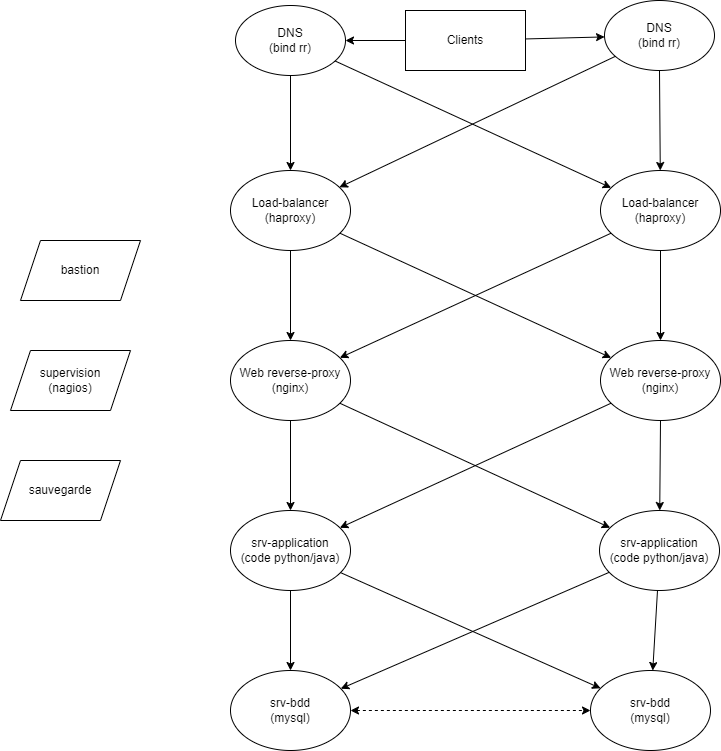

The diagram above was exported from draw.io. Its source (the exported page's mxGraphModel, read from the mxfile embedded in the PNG):
<mxGraphModel dx="1050" dy="557" grid="1" gridSize="10" guides="1" tooltips="1" connect="1" arrows="1" fold="1" page="1" pageScale="1" pageWidth="850" pageHeight="1100" math="0" shadow="0">
  <root>
    <mxCell id="0" />
    <mxCell id="1" parent="0" />
    <mxCell id="jEa55PPdiWMslZc-wKtv-1" value="&lt;div&gt;Load-balancer&lt;/div&gt;&lt;div&gt;(haproxy)&lt;br&gt;&lt;/div&gt;" style="ellipse;whiteSpace=wrap;html=1;" parent="1" vertex="1">
      <mxGeometry x="280" y="200" width="120" height="80" as="geometry" />
    </mxCell>
    <mxCell id="jEa55PPdiWMslZc-wKtv-2" value="Clients" style="rounded=0;whiteSpace=wrap;html=1;" parent="1" vertex="1">
      <mxGeometry x="455" y="40" width="120" height="60" as="geometry" />
    </mxCell>
    <mxCell id="jEa55PPdiWMslZc-wKtv-3" value="&lt;div&gt;Load-balancer&lt;/div&gt;&lt;div&gt;(haproxy)&lt;br&gt;&lt;/div&gt;" style="ellipse;whiteSpace=wrap;html=1;" parent="1" vertex="1">
      <mxGeometry x="650" y="200" width="120" height="80" as="geometry" />
    </mxCell>
    <mxCell id="jEa55PPdiWMslZc-wKtv-4" value="&lt;div&gt;Web reverse-proxy&lt;/div&gt;&lt;div&gt;(nginx)&lt;br&gt;&lt;/div&gt;" style="ellipse;whiteSpace=wrap;html=1;" parent="1" vertex="1">
      <mxGeometry x="280" y="370" width="120" height="80" as="geometry" />
    </mxCell>
    <mxCell id="jEa55PPdiWMslZc-wKtv-5" value="&lt;div&gt;Web reverse-proxy&lt;/div&gt;&lt;div&gt;(nginx)&lt;br&gt;&lt;/div&gt;" style="ellipse;whiteSpace=wrap;html=1;" parent="1" vertex="1">
      <mxGeometry x="650" y="370" width="120" height="80" as="geometry" />
    </mxCell>
    <mxCell id="jEa55PPdiWMslZc-wKtv-6" value="" style="endArrow=classic;html=1;rounded=0;" parent="1" source="jEa55PPdiWMslZc-wKtv-1" target="jEa55PPdiWMslZc-wKtv-5" edge="1">
      <mxGeometry width="50" height="50" relative="1" as="geometry">
        <mxPoint x="490" y="510" as="sourcePoint" />
        <mxPoint x="540" y="460" as="targetPoint" />
      </mxGeometry>
    </mxCell>
    <mxCell id="jEa55PPdiWMslZc-wKtv-7" value="" style="endArrow=classic;html=1;rounded=0;" parent="1" source="jEa55PPdiWMslZc-wKtv-1" target="jEa55PPdiWMslZc-wKtv-4" edge="1">
      <mxGeometry width="50" height="50" relative="1" as="geometry">
        <mxPoint x="490" y="510" as="sourcePoint" />
        <mxPoint x="540" y="460" as="targetPoint" />
      </mxGeometry>
    </mxCell>
    <mxCell id="jEa55PPdiWMslZc-wKtv-8" value="" style="endArrow=classic;html=1;rounded=0;" parent="1" source="jEa55PPdiWMslZc-wKtv-3" target="jEa55PPdiWMslZc-wKtv-4" edge="1">
      <mxGeometry width="50" height="50" relative="1" as="geometry">
        <mxPoint x="490" y="510" as="sourcePoint" />
        <mxPoint x="540" y="460" as="targetPoint" />
      </mxGeometry>
    </mxCell>
    <mxCell id="jEa55PPdiWMslZc-wKtv-9" value="" style="endArrow=classic;html=1;rounded=0;" parent="1" source="jEa55PPdiWMslZc-wKtv-3" target="jEa55PPdiWMslZc-wKtv-5" edge="1">
      <mxGeometry width="50" height="50" relative="1" as="geometry">
        <mxPoint x="490" y="510" as="sourcePoint" />
        <mxPoint x="540" y="460" as="targetPoint" />
      </mxGeometry>
    </mxCell>
    <mxCell id="jEa55PPdiWMslZc-wKtv-10" value="&lt;div&gt;srv-application&lt;/div&gt;&lt;div&gt;(code python/java)&lt;br&gt;&lt;/div&gt;" style="ellipse;whiteSpace=wrap;html=1;" parent="1" vertex="1">
      <mxGeometry x="280" y="540" width="120" height="80" as="geometry" />
    </mxCell>
    <mxCell id="jEa55PPdiWMslZc-wKtv-11" value="&lt;div&gt;srv-application&lt;/div&gt;&lt;div&gt;(code python/java)&lt;br&gt;&lt;/div&gt;" style="ellipse;whiteSpace=wrap;html=1;" parent="1" vertex="1">
      <mxGeometry x="649" y="540" width="120" height="80" as="geometry" />
    </mxCell>
    <mxCell id="jEa55PPdiWMslZc-wKtv-12" value="" style="endArrow=classic;html=1;rounded=0;" parent="1" source="jEa55PPdiWMslZc-wKtv-4" target="jEa55PPdiWMslZc-wKtv-11" edge="1">
      <mxGeometry width="50" height="50" relative="1" as="geometry">
        <mxPoint x="490" y="510" as="sourcePoint" />
        <mxPoint x="540" y="460" as="targetPoint" />
      </mxGeometry>
    </mxCell>
    <mxCell id="jEa55PPdiWMslZc-wKtv-13" value="" style="endArrow=classic;html=1;rounded=0;" parent="1" source="jEa55PPdiWMslZc-wKtv-4" target="jEa55PPdiWMslZc-wKtv-10" edge="1">
      <mxGeometry width="50" height="50" relative="1" as="geometry">
        <mxPoint x="490" y="510" as="sourcePoint" />
        <mxPoint x="540" y="460" as="targetPoint" />
      </mxGeometry>
    </mxCell>
    <mxCell id="jEa55PPdiWMslZc-wKtv-14" value="" style="endArrow=classic;html=1;rounded=0;" parent="1" source="jEa55PPdiWMslZc-wKtv-5" target="jEa55PPdiWMslZc-wKtv-11" edge="1">
      <mxGeometry width="50" height="50" relative="1" as="geometry">
        <mxPoint x="490" y="510" as="sourcePoint" />
        <mxPoint x="540" y="460" as="targetPoint" />
      </mxGeometry>
    </mxCell>
    <mxCell id="jEa55PPdiWMslZc-wKtv-15" value="" style="endArrow=classic;html=1;rounded=0;" parent="1" source="jEa55PPdiWMslZc-wKtv-5" target="jEa55PPdiWMslZc-wKtv-10" edge="1">
      <mxGeometry width="50" height="50" relative="1" as="geometry">
        <mxPoint x="490" y="510" as="sourcePoint" />
        <mxPoint x="540" y="460" as="targetPoint" />
      </mxGeometry>
    </mxCell>
    <mxCell id="jEa55PPdiWMslZc-wKtv-16" value="&lt;div&gt;srv-bdd&lt;/div&gt;&lt;div&gt;(mysql)&lt;br&gt;&lt;/div&gt;" style="ellipse;whiteSpace=wrap;html=1;" parent="1" vertex="1">
      <mxGeometry x="280" y="700" width="120" height="80" as="geometry" />
    </mxCell>
    <mxCell id="jEa55PPdiWMslZc-wKtv-17" value="&lt;div&gt;srv-bdd&lt;/div&gt;&lt;div&gt;(mysql)&lt;br&gt;&lt;/div&gt;" style="ellipse;whiteSpace=wrap;html=1;" parent="1" vertex="1">
      <mxGeometry x="640" y="700" width="120" height="80" as="geometry" />
    </mxCell>
    <mxCell id="jEa55PPdiWMslZc-wKtv-18" value="" style="endArrow=classic;html=1;rounded=0;" parent="1" source="jEa55PPdiWMslZc-wKtv-10" target="jEa55PPdiWMslZc-wKtv-16" edge="1">
      <mxGeometry width="50" height="50" relative="1" as="geometry">
        <mxPoint x="490" y="510" as="sourcePoint" />
        <mxPoint x="540" y="460" as="targetPoint" />
      </mxGeometry>
    </mxCell>
    <mxCell id="jEa55PPdiWMslZc-wKtv-19" value="" style="endArrow=classic;html=1;rounded=0;" parent="1" source="jEa55PPdiWMslZc-wKtv-10" target="jEa55PPdiWMslZc-wKtv-17" edge="1">
      <mxGeometry width="50" height="50" relative="1" as="geometry">
        <mxPoint x="490" y="510" as="sourcePoint" />
        <mxPoint x="540" y="460" as="targetPoint" />
      </mxGeometry>
    </mxCell>
    <mxCell id="jEa55PPdiWMslZc-wKtv-20" value="" style="endArrow=classic;html=1;rounded=0;" parent="1" source="jEa55PPdiWMslZc-wKtv-11" target="jEa55PPdiWMslZc-wKtv-16" edge="1">
      <mxGeometry width="50" height="50" relative="1" as="geometry">
        <mxPoint x="490" y="510" as="sourcePoint" />
        <mxPoint x="540" y="460" as="targetPoint" />
      </mxGeometry>
    </mxCell>
    <mxCell id="jEa55PPdiWMslZc-wKtv-21" value="" style="endArrow=classic;html=1;rounded=0;" parent="1" source="jEa55PPdiWMslZc-wKtv-11" target="jEa55PPdiWMslZc-wKtv-17" edge="1">
      <mxGeometry width="50" height="50" relative="1" as="geometry">
        <mxPoint x="490" y="510" as="sourcePoint" />
        <mxPoint x="540" y="460" as="targetPoint" />
      </mxGeometry>
    </mxCell>
    <mxCell id="jEa55PPdiWMslZc-wKtv-23" value="" style="endArrow=classic;startArrow=classic;html=1;rounded=0;dashed=1;" parent="1" source="jEa55PPdiWMslZc-wKtv-16" target="jEa55PPdiWMslZc-wKtv-17" edge="1">
      <mxGeometry width="50" height="50" relative="1" as="geometry">
        <mxPoint x="490" y="510" as="sourcePoint" />
        <mxPoint x="540" y="460" as="targetPoint" />
      </mxGeometry>
    </mxCell>
    <mxCell id="jEa55PPdiWMslZc-wKtv-26" value="&lt;div&gt;DNS&lt;/div&gt;&lt;div&gt;(bind rr)&lt;br&gt;&lt;/div&gt;" style="ellipse;whiteSpace=wrap;html=1;" parent="1" vertex="1">
      <mxGeometry x="285" y="35" width="110" height="70" as="geometry" />
    </mxCell>
    <mxCell id="jEa55PPdiWMslZc-wKtv-27" value="" style="endArrow=classic;html=1;rounded=0;" parent="1" source="jEa55PPdiWMslZc-wKtv-2" target="jEa55PPdiWMslZc-wKtv-26" edge="1">
      <mxGeometry width="50" height="50" relative="1" as="geometry">
        <mxPoint x="485" y="460" as="sourcePoint" />
        <mxPoint x="535" y="410" as="targetPoint" />
      </mxGeometry>
    </mxCell>
    <mxCell id="jEa55PPdiWMslZc-wKtv-28" value="&lt;div&gt;DNS&lt;/div&gt;&lt;div&gt;(bind rr)&lt;br&gt;&lt;/div&gt;" style="ellipse;whiteSpace=wrap;html=1;" parent="1" vertex="1">
      <mxGeometry x="654" y="30" width="110" height="70" as="geometry" />
    </mxCell>
    <mxCell id="jEa55PPdiWMslZc-wKtv-29" value="" style="endArrow=classic;html=1;rounded=0;" parent="1" source="jEa55PPdiWMslZc-wKtv-26" target="jEa55PPdiWMslZc-wKtv-1" edge="1">
      <mxGeometry width="50" height="50" relative="1" as="geometry">
        <mxPoint x="485" y="460" as="sourcePoint" />
        <mxPoint x="535" y="410" as="targetPoint" />
      </mxGeometry>
    </mxCell>
    <mxCell id="jEa55PPdiWMslZc-wKtv-30" value="" style="endArrow=classic;html=1;rounded=0;" parent="1" source="jEa55PPdiWMslZc-wKtv-26" target="jEa55PPdiWMslZc-wKtv-3" edge="1">
      <mxGeometry width="50" height="50" relative="1" as="geometry">
        <mxPoint x="485" y="460" as="sourcePoint" />
        <mxPoint x="535" y="410" as="targetPoint" />
      </mxGeometry>
    </mxCell>
    <mxCell id="jEa55PPdiWMslZc-wKtv-31" value="" style="endArrow=classic;html=1;rounded=0;" parent="1" source="jEa55PPdiWMslZc-wKtv-28" target="jEa55PPdiWMslZc-wKtv-1" edge="1">
      <mxGeometry width="50" height="50" relative="1" as="geometry">
        <mxPoint x="485" y="460" as="sourcePoint" />
        <mxPoint x="535" y="410" as="targetPoint" />
      </mxGeometry>
    </mxCell>
    <mxCell id="jEa55PPdiWMslZc-wKtv-32" value="" style="endArrow=classic;html=1;rounded=0;" parent="1" source="jEa55PPdiWMslZc-wKtv-28" target="jEa55PPdiWMslZc-wKtv-3" edge="1">
      <mxGeometry width="50" height="50" relative="1" as="geometry">
        <mxPoint x="485" y="450" as="sourcePoint" />
        <mxPoint x="535" y="400" as="targetPoint" />
      </mxGeometry>
    </mxCell>
    <mxCell id="jEa55PPdiWMslZc-wKtv-33" value="" style="endArrow=classic;html=1;rounded=0;" parent="1" source="jEa55PPdiWMslZc-wKtv-2" target="jEa55PPdiWMslZc-wKtv-28" edge="1">
      <mxGeometry width="50" height="50" relative="1" as="geometry">
        <mxPoint x="485" y="450" as="sourcePoint" />
        <mxPoint x="535" y="400" as="targetPoint" />
      </mxGeometry>
    </mxCell>
    <mxCell id="jEa55PPdiWMslZc-wKtv-35" value="bastion" style="shape=parallelogram;perimeter=parallelogramPerimeter;whiteSpace=wrap;html=1;fixedSize=1;" parent="1" vertex="1">
      <mxGeometry x="70" y="270" width="120" height="60" as="geometry" />
    </mxCell>
    <mxCell id="jEa55PPdiWMslZc-wKtv-36" value="&lt;div&gt;supervision&lt;/div&gt;&lt;div&gt;(nagios)&lt;br&gt;&lt;/div&gt;" style="shape=parallelogram;perimeter=parallelogramPerimeter;whiteSpace=wrap;html=1;fixedSize=1;" parent="1" vertex="1">
      <mxGeometry x="60" y="380" width="120" height="60" as="geometry" />
    </mxCell>
    <mxCell id="jEa55PPdiWMslZc-wKtv-37" value="sauvegarde" style="shape=parallelogram;perimeter=parallelogramPerimeter;whiteSpace=wrap;html=1;fixedSize=1;" parent="1" vertex="1">
      <mxGeometry x="50" y="490" width="120" height="60" as="geometry" />
    </mxCell>
  </root>
</mxGraphModel>